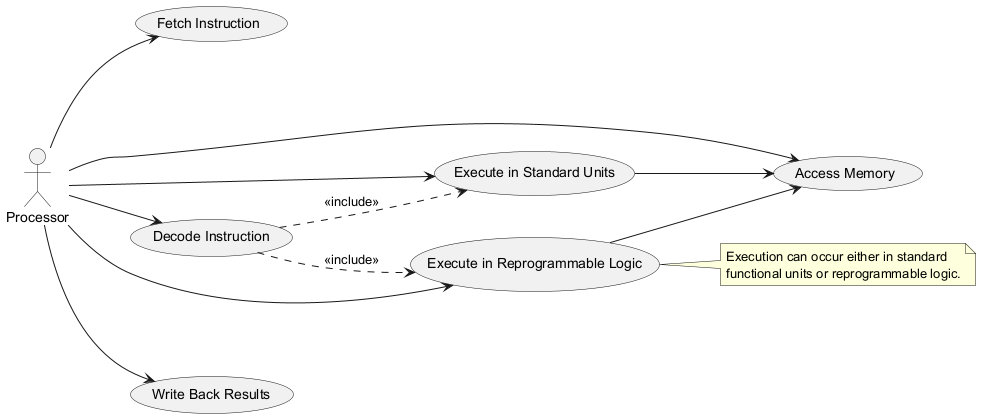

The diagram above was rendered by PlantUML. Its source (embedded in the PNG):
@startuml
left to right direction
actor Processor

usecase "Fetch Instruction" as UC1
usecase "Decode Instruction" as UC2
usecase "Execute in Standard Units" as UC3
usecase "Execute in Reprogrammable Logic" as UC4
usecase "Access Memory" as UC5
usecase "Write Back Results" as UC6

Processor --> UC1
Processor --> UC2
Processor --> UC3
Processor --> UC4
Processor --> UC5
Processor --> UC6

UC2 ..> UC3 : <<include>>
UC2 ..> UC4 : <<include>>
UC3 --> UC5
UC4 --> UC5

note right of UC4
  Execution can occur either in standard
  functional units or reprogrammable logic.
end note
@enduml